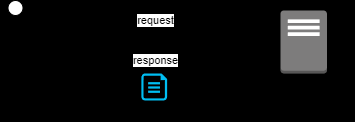

The diagram above was exported from draw.io. Its source (the exported page's mxGraphModel, read from the mxfile embedded in the PNG):
<mxGraphModel dx="623" dy="326" grid="1" gridSize="10" guides="1" tooltips="1" connect="1" arrows="0" fold="1" page="1" pageScale="1" pageWidth="850" pageHeight="1100" background="#000000" math="0" shadow="0">
  <root>
    <mxCell id="0" />
    <mxCell id="1" parent="0" />
    <mxCell id="2" value="User" style="shape=umlActor;verticalLabelPosition=bottom;verticalAlign=top;html=1;outlineConnect=0;" vertex="1" parent="1">
      <mxGeometry x="160" y="180" width="30" height="60" as="geometry" />
    </mxCell>
    <mxCell id="3" value="Python Web server" style="outlineConnect=0;dashed=0;verticalLabelPosition=bottom;verticalAlign=top;align=center;html=1;shape=mxgraph.aws3.traditional_server;fillColor=#7D7C7C;gradientColor=none;" vertex="1" parent="1">
      <mxGeometry x="440" y="190" width="46.5" height="63" as="geometry" />
    </mxCell>
    <mxCell id="4" value="request" style="endArrow=classic;html=1;flowAnimation=1;" edge="1" parent="1">
      <mxGeometry width="50" height="50" relative="1" as="geometry">
        <mxPoint x="200" y="200" as="sourcePoint" />
        <mxPoint x="430" y="200" as="targetPoint" />
      </mxGeometry>
    </mxCell>
    <mxCell id="5" value="response" style="endArrow=classic;html=1;flowAnimation=1;" edge="1" parent="1">
      <mxGeometry width="50" height="50" relative="1" as="geometry">
        <mxPoint x="430" y="240" as="sourcePoint" />
        <mxPoint x="200" y="240" as="targetPoint" />
      </mxGeometry>
    </mxCell>
    <mxCell id="7" value="html" style="verticalLabelPosition=bottom;html=1;verticalAlign=top;align=center;strokeColor=none;fillColor=#00BEF2;shape=mxgraph.azure.file;pointerEvents=1;" vertex="1" parent="1">
      <mxGeometry x="300.92" y="253" width="25.65" height="27" as="geometry" />
    </mxCell>
  </root>
</mxGraphModel>